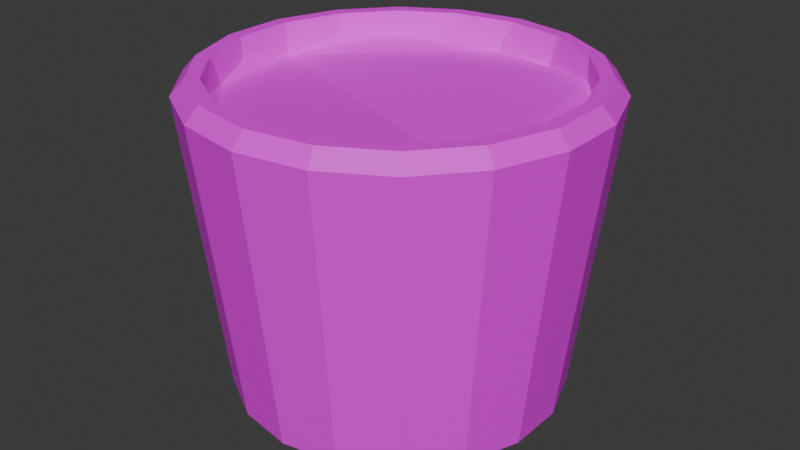 # Source: bucket.blend  (saved by Blender 5.0.119; exported with 4.5.12 LTS)
import bpy
from mathutils import Matrix  # noqa: F401  (used for matrix-valued properties, if any)

bpy.ops.wm.read_factory_settings(use_empty=True)
scene = bpy.context.scene
scene.name = 'Scene'

# ---- collections
col_collection = bpy.data.collections.new('Collection'); scene.collection.children.link(col_collection)
col_collection_001 = bpy.data.collections.new('Collection.001'); col_collection.children.link(col_collection_001)

# ---- images (referenced by path relative to the original .blend; pixels are not part of the script)
import os
ASSET_DIR = os.environ.get("B2B_ASSET_DIR", "")  # directory of the original .blend (textures are referenced by path, not embedded)
HERE = os.path.dirname(os.path.abspath(__file__))  # packed textures are extracted next to this script under _unpacked/

def load_image(name, relpath, width, height, colorspace="sRGB"):
    """Load a texture the original file referenced (path relative to the .blend, or extracted next to this script)."""
    p = next((c for c in (os.path.join(HERE, relpath), os.path.join(ASSET_DIR, relpath)) if relpath and os.path.exists(c)), "")
    if p:
        img = bpy.data.images.load(p, check_existing=True)
        img.name = name
    else:  # same state as the original file: an image datablock whose file is absent (Cycles renders it pink)
        img = bpy.data.images.new(name, width, height)
        img.source = "FILE"
        img.filepath = "//" + (relpath or name)
    img.colorspace_settings.name = colorspace
    return img
img_bucket_png_001 = load_image('bucket.png.001', 'bucket.png', 1024, 1024, 'sRGB')

# ---- materials (node trees are filled in below, after node groups)
mat_material_005 = bpy.data.materials.new('Material.005')

# ---- material node trees
mat_material_005.use_nodes = True; mat_material_005.node_tree.nodes.clear()
_N = mat_material_005.node_tree.nodes; _L = mat_material_005.node_tree.links
n0 = _N.new('ShaderNodeBsdfPrincipled'); n0.name = 'Principled BSDF'; n0.location = (-200, 100)
n1 = _N.new('ShaderNodeOutputMaterial'); n1.name = 'Material Output'; n1.location = (200, 100)
n2 = _N.new('ShaderNodeTexImage'); n2.name = 'Image Texture'; n2.location = (-490, 80)
n2.image = img_bucket_png_001
_L.new(n0.outputs[0], n1.inputs[0])
_L.new(n2.outputs[0], n0.inputs[0])
n1.is_active_output = True

# ---- world
world_world = bpy.data.worlds.new('World'); scene.world = world_world
world_world.use_nodes = True; world_world.node_tree.nodes.clear()
_N = world_world.node_tree.nodes; _L = world_world.node_tree.links
n0 = _N.new('ShaderNodeOutputWorld'); n0.name = 'World Output'; n0.location = (200, 100)
n1 = _N.new('ShaderNodeBackground'); n1.name = 'Background'; n1.location = (-200, 100)
n1.inputs[0].default_value = (0.05088, 0.05088, 0.05088, 1.0)
_L.new(n1.outputs[0], n0.inputs[0])
n0.is_active_output = True
world_world.color = (0.05088, 0.05088, 0.05088)
world_world.sun_shadow_jitter_overblur = 0.0

# ---- meshes
me_circle_002 = bpy.data.meshes.new('Circle.002')
me_circle_002.from_pydata([(0.0, 1.0, 0.0), (-0.342, 0.9397, 0.0), (-0.6428, 0.766, 0.0), (-0.866, 0.5, 0.0), (-0.9848, 0.1736, 0.0), (-0.9848, -0.1736, 0.0), (-0.866, -0.5, 0.0), (-0.6428, -0.766, 0.0), (-0.342, -0.9397, 0.0), (0.0, -1.0, 0.0), (0.342, -0.9397, 0.0), (0.6428, -0.766, 0.0), (0.866, -0.5, 0.0), (0.9848, -0.1736, 0.0), (0.9848, 0.1736, 0.0), (0.866, 0.5, 0.0), (0.6428, 0.766, 0.0), (0.342, 0.9397, 0.0), (-0.3581, 0.984, 1.885), (-2.935e-09, 1.047, 1.885), (-0.6731, 0.8022, 1.885), (-0.9068, 0.5236, 1.885), (-1.031, 0.1818, 1.885), (-1.031, -0.1818, 1.885), (-0.9068, -0.5236, 1.885), (-0.6731, -0.8022, 1.885), (-0.3581, -0.984, 1.885), (-2.935e-09, -1.047, 1.885), (0.3581, -0.984, 1.885), (0.6731, -0.8022, 1.885), (0.9068, -0.5236, 1.885), (1.031, -0.1818, 1.885), (1.031, 0.1818, 1.885), (0.9068, 0.5236, 1.885), (0.6731, 0.8022, 1.885), (0.3581, 0.984, 1.885), (-0.4571, 0.9268, 1.689), (-0.08897, 1.031, 1.689), (-0.6731, 0.8022, 1.736), (-0.9068, 0.5236, 1.767), (-1.027, 0.1775, 1.685), (-1.031, -0.1818, 1.748), (-0.9385, -0.4365, 1.689), (-0.6731, -0.8022, 1.771), (-0.3581, -0.984, 1.767), (9.59e-09, -1.047, 1.729), (0.3581, -0.984, 1.729), (0.6731, -0.8022, 1.725), (0.9068, -0.5236, 1.689), (1.031, -0.1818, 1.689), (1.031, 0.1818, 1.689), (0.9068, 0.5236, 1.689), (0.6731, 0.8022, 1.741), (0.3059, 0.9895, 1.689), (-0.4143, 1.138, 1.796), (-0.3869, 1.063, 1.885), (-2.935e-09, 1.131, 1.885), (-2.797e-09, 1.211, 1.796), (-0.7785, 0.9278, 1.796), (-0.7272, 0.8666, 1.885), (-1.049, 0.6056, 1.796), (-0.9797, 0.5657, 1.885), (-1.193, 0.2103, 1.796), (-1.114, 0.1965, 1.885), (-1.193, -0.2103, 1.796), (-1.114, -0.1965, 1.885), (-1.049, -0.6056, 1.796), (-0.9797, -0.5657, 1.885), (-0.7785, -0.9278, 1.796), (-0.7272, -0.8666, 1.885), (-0.4143, -1.138, 1.796), (-0.3869, -1.063, 1.885), (-2.797e-09, -1.211, 1.796), (-2.935e-09, -1.131, 1.885), (0.4143, -1.138, 1.796), (0.3869, -1.063, 1.885), (0.7785, -0.9278, 1.796), (0.7272, -0.8666, 1.885), (1.049, -0.6056, 1.796), (0.9797, -0.5657, 1.885), (1.193, -0.2103, 1.796), (1.114, -0.1965, 1.885), (1.193, 0.2103, 1.796), (1.114, 0.1965, 1.885), (1.049, 0.6056, 1.796), (0.9797, 0.5657, 1.885), (0.7785, 0.9278, 1.796), (0.7272, 0.8666, 1.885), (0.4143, 1.138, 1.796), (0.3869, 1.063, 1.885)], [], [(1, 0, 17, 16, 15, 14, 13, 12, 11, 10, 9, 8, 7, 6, 5, 4, 3, 2), (28, 29, 47, 46), (36, 38, 39, 40, 41, 42, 43, 44, 45, 46, 47, 48, 49, 50, 51, 52, 53, 37), (21, 22, 40, 39), (29, 30, 48, 47), (22, 23, 41, 40), (30, 31, 49, 48), (23, 24, 42, 41), (31, 32, 50, 49), (24, 25, 43, 42), (32, 33, 51, 50), (25, 26, 44, 43), (19, 18, 36, 37), (33, 34, 52, 51), (26, 27, 45, 44), (18, 20, 38, 36), (34, 35, 53, 52), (27, 28, 46, 45), (20, 21, 39, 38), (35, 19, 37, 53), (55, 56, 57, 54), (59, 55, 54, 58), (61, 59, 58, 60), (63, 61, 60, 62), (65, 63, 62, 64), (67, 65, 64, 66), (69, 67, 66, 68), (71, 69, 68, 70), (73, 71, 70, 72), (75, 73, 72, 74), (77, 75, 74, 76), (79, 77, 76, 78), (81, 79, 78, 80), (83, 81, 80, 82), (85, 83, 82, 84), (87, 85, 84, 86), (89, 87, 86, 88), (56, 89, 88, 57), (18, 19, 56, 55), (0, 1, 54, 57), (20, 18, 55, 59), (1, 2, 58, 54), (17, 0, 57, 88), (19, 35, 89, 56), (21, 20, 59, 61), (2, 3, 60, 58), (22, 21, 61, 63), (3, 4, 62, 60), (23, 22, 63, 65), (4, 5, 64, 62), (24, 23, 65, 67), (5, 6, 66, 64), (25, 24, 67, 69), (6, 7, 68, 66), (26, 25, 69, 71), (7, 8, 70, 68), (27, 26, 71, 73), (8, 9, 72, 70), (28, 27, 73, 75), (9, 10, 74, 72), (29, 28, 75, 77), (10, 11, 76, 74), (30, 29, 77, 79), (11, 12, 78, 76), (31, 30, 79, 81), (12, 13, 80, 78), (32, 31, 81, 83), (13, 14, 82, 80), (33, 32, 83, 85), (14, 15, 84, 82), (34, 33, 85, 87), (15, 16, 86, 84), (35, 34, 87, 89), (16, 17, 88, 86)])
_uv = me_circle_002.uv_layers.new(name='UVMap')
_uv.uv.foreach_set('vector', [0.9257, 0.01276, 0.9257, 0.01276, 0.9257, 0.01276, 0.9257, 0.01276, 0.9257, 0.01276, 0.9257, 0.01276, 0.9257, 0.01276, 0.9257, 0.01276, 0.9257, 0.01276, 0.9257, 0.01276, 0.9257, 0.01276, 0.9257, 0.01276, 0.9257, 0.01276, 0.9257, 0.01276, 0.9257, 0.01276, 0.9257, 0.01276, 0.9257, 0.01276, 0.9257, 0.01276, 0.1684, 0.5864, 0.09322, 0.5864, 0.09322, 0.6463, 0.1684, 0.6597, 0.01276, 0.9823, 0.01276, 0.9823, 0.01276, 0.9823, 0.01276, 0.9823, 0.01276, 0.9823, 0.01276, 0.9823, 0.01276, 0.9823, 0.01276, 0.9823, 0.01276, 0.9823, 0.01276, 0.9823, 0.01276, 0.9823, 0.01276, 0.9823, 0.01276, 0.9823, 0.01276, 0.9823, 0.01276, 0.9823, 0.01276, 0.9823, 0.01276, 0.9823, 0.01276, 0.9823, 0.1289, 0.5864, 0.2105, 0.5864, 0.2113, 0.6609, 0.1289, 0.6304, 0.4454, 0.5864, 0.3789, 0.5864, 0.3789, 0.6597, 0.4454, 0.6463, 0.2105, 0.5864, 0.2973, 0.5864, 0.2973, 0.6376, 0.2113, 0.6609, 0.3789, 0.5864, 0.2973, 0.5864, 0.2973, 0.6597, 0.3789, 0.6597, 0.2973, 0.5864, 0.3789, 0.5864, 0.3581, 0.6597, 0.2973, 0.6376, 0.2973, 0.5864, 0.2105, 0.5864, 0.2105, 0.6597, 0.2973, 0.6597, 0.3789, 0.5864, 0.4454, 0.5864, 0.4454, 0.6289, 0.3581, 0.6597, 0.2105, 0.5864, 0.1289, 0.5864, 0.1289, 0.6597, 0.2105, 0.6597, 0.4146, 0.5864, 0.3394, 0.5864, 0.3394, 0.6304, 0.4146, 0.6289, 0.2539, 0.5864, 0.3394, 0.5864, 0.3631, 0.6597, 0.2752, 0.6597, 0.1289, 0.5864, 0.06241, 0.5864, 0.06241, 0.6403, 0.1289, 0.6597, 0.3394, 0.5864, 0.2539, 0.5864, 0.2539, 0.6597, 0.3394, 0.6304, 0.3394, 0.5864, 0.4146, 0.5864, 0.4146, 0.6421, 0.3631, 0.6597, 0.09322, 0.5864, 0.1684, 0.5864, 0.1809, 0.6597, 0.09322, 0.6403, 0.2539, 0.5864, 0.1684, 0.5864, 0.1684, 0.6597, 0.2539, 0.6597, 0.06241, 0.5864, 0.1289, 0.5864, 0.1289, 0.6304, 0.06241, 0.6421, 0.1684, 0.5864, 0.2539, 0.5864, 0.2752, 0.6597, 0.1809, 0.6597, 0.7546, 0.9836, 0.7169, 0.9836, 0.7169, 0.9441, 0.7573, 0.9441, 0.7878, 0.9836, 0.7546, 0.9836, 0.7573, 0.9441, 0.7928, 0.9441, 0.8124, 0.9836, 0.7878, 0.9836, 0.7928, 0.9441, 0.8191, 0.9441, 0.8255, 0.9836, 0.8124, 0.9836, 0.8191, 0.9441, 0.8331, 0.9441, 0.8255, 0.9836, 0.8255, 0.9836, 0.8331, 0.9441, 0.8331, 0.9441, 0.8124, 0.9836, 0.8255, 0.9836, 0.8331, 0.9441, 0.8191, 0.9441, 0.7878, 0.9836, 0.8124, 0.9836, 0.8191, 0.9441, 0.7928, 0.9441, 0.7546, 0.9836, 0.7878, 0.9836, 0.7928, 0.9441, 0.7573, 0.9441, 0.7169, 0.9836, 0.7546, 0.9836, 0.7573, 0.9441, 0.7169, 0.9441, 0.6792, 0.9836, 0.7169, 0.9836, 0.7169, 0.9441, 0.6766, 0.9441, 0.6461, 0.9836, 0.6792, 0.9836, 0.6766, 0.9441, 0.6411, 0.9441, 0.6215, 0.9836, 0.6461, 0.9836, 0.6411, 0.9441, 0.6147, 0.9441, 0.6084, 0.9836, 0.6215, 0.9836, 0.6147, 0.9441, 0.6007, 0.9441, 0.6084, 0.9836, 0.6084, 0.9836, 0.6007, 0.9441, 0.6007, 0.9441, 0.6215, 0.9836, 0.6084, 0.9836, 0.6007, 0.9441, 0.6147, 0.9441, 0.6461, 0.9836, 0.6215, 0.9836, 0.6147, 0.9441, 0.6411, 0.9441, 0.6792, 0.9836, 0.6461, 0.9836, 0.6411, 0.9441, 0.6766, 0.9441, 0.7169, 0.9836, 0.6792, 0.9836, 0.6766, 0.9441, 0.7169, 0.9441, 0.7518, 0.9836, 0.7169, 0.9836, 0.7169, 0.9836, 0.7546, 0.9836, 0.7169, 0.3579, 0.7502, 0.3579, 0.7573, 0.9441, 0.7169, 0.9441, 0.7825, 0.9836, 0.7518, 0.9836, 0.7546, 0.9836, 0.7878, 0.9836, 0.7502, 0.3579, 0.7796, 0.3579, 0.7928, 0.9441, 0.7573, 0.9441, 0.6836, 0.3579, 0.7169, 0.3579, 0.7169, 0.9441, 0.6766, 0.9441, 0.7169, 0.9836, 0.682, 0.9836, 0.6792, 0.9836, 0.7169, 0.9836, 0.8053, 0.9836, 0.7825, 0.9836, 0.7878, 0.9836, 0.8124, 0.9836, 0.7796, 0.3579, 0.8013, 0.3579, 0.8191, 0.9441, 0.7928, 0.9441, 0.8174, 0.9836, 0.8053, 0.9836, 0.8124, 0.9836, 0.8255, 0.9836, 0.8013, 0.3579, 0.8129, 0.3579, 0.8331, 0.9441, 0.8191, 0.9441, 0.8174, 0.9836, 0.8174, 0.9836, 0.8255, 0.9836, 0.8255, 0.9836, 0.8129, 0.3579, 0.8129, 0.3579, 0.8331, 0.9441, 0.8331, 0.9441, 0.8053, 0.9836, 0.8174, 0.9836, 0.8255, 0.9836, 0.8124, 0.9836, 0.8129, 0.3579, 0.8013, 0.3579, 0.8191, 0.9441, 0.8331, 0.9441, 0.7825, 0.9836, 0.8053, 0.9836, 0.8124, 0.9836, 0.7878, 0.9836, 0.8013, 0.3579, 0.7796, 0.3579, 0.7928, 0.9441, 0.8191, 0.9441, 0.7518, 0.9836, 0.7825, 0.9836, 0.7878, 0.9836, 0.7546, 0.9836, 0.7796, 0.3579, 0.7502, 0.3579, 0.7573, 0.9441, 0.7928, 0.9441, 0.7169, 0.9836, 0.7518, 0.9836, 0.7546, 0.9836, 0.7169, 0.9836, 0.7502, 0.3579, 0.7169, 0.3579, 0.7169, 0.9441, 0.7573, 0.9441, 0.682, 0.9836, 0.7169, 0.9836, 0.7169, 0.9836, 0.6792, 0.9836, 0.7169, 0.3579, 0.6836, 0.3579, 0.6766, 0.9441, 0.7169, 0.9441, 0.6513, 0.9836, 0.682, 0.9836, 0.6792, 0.9836, 0.6461, 0.9836, 0.6836, 0.3579, 0.6543, 0.3579, 0.6411, 0.9441, 0.6766, 0.9441, 0.6286, 0.9836, 0.6513, 0.9836, 0.6461, 0.9836, 0.6215, 0.9836, 0.6543, 0.3579, 0.6325, 0.3579, 0.6147, 0.9441, 0.6411, 0.9441, 0.6165, 0.9836, 0.6286, 0.9836, 0.6215, 0.9836, 0.6084, 0.9836, 0.6325, 0.3579, 0.621, 0.3579, 0.6007, 0.9441, 0.6147, 0.9441, 0.6165, 0.9836, 0.6165, 0.9836, 0.6084, 0.9836, 0.6084, 0.9836, 0.621, 0.3579, 0.621, 0.3579, 0.6007, 0.9441, 0.6007, 0.9441, 0.6286, 0.9836, 0.6165, 0.9836, 0.6084, 0.9836, 0.6215, 0.9836, 0.621, 0.3579, 0.6325, 0.3579, 0.6147, 0.9441, 0.6007, 0.9441, 0.6513, 0.9836, 0.6286, 0.9836, 0.6215, 0.9836, 0.6461, 0.9836, 0.6325, 0.3579, 0.6543, 0.3579, 0.6411, 0.9441, 0.6147, 0.9441, 0.682, 0.9836, 0.6513, 0.9836, 0.6461, 0.9836, 0.6792, 0.9836, 0.6543, 0.3579, 0.6836, 0.3579, 0.6766, 0.9441, 0.6411, 0.9441])
me_circle_002.materials.append(mat_material_005)
me_circle_002.update()

# ---- objects
ob_circle_001 = bpy.data.objects.new('Circle.001', me_circle_002)

# ---- transforms, parenting, visibility, modifiers, constraints
ob_circle_001.location = (0.0, 0.0, 0.0)
ob_circle_001.scale = (0.3, 0.3, 0.3)

# ---- collection membership
col_collection_001.objects.link(ob_circle_001)

# ---- scene / render settings (as saved in the file)
scene.frame_start = 1; scene.frame_end = 250; scene.frame_set(1)
scene.render.engine = 'BLENDER_EEVEE_NEXT'
scene.render.bake_bias = 0.0
scene.render.bake_samples = 0
scene.cycles.sampling_pattern = 'TABULATED_SOBOL'
scene.eevee.use_volume_custom_range = False
bpy.context.view_layer.update()

# ---- added for rendering (the .blend has no active camera and no usable light): camera, sun
cam_auto = bpy.data.cameras.new('AutoCamera')
cam_auto.lens = 50.0
cam_auto.sensor_width = 36.0
cam_auto.clip_end = 1000.0
ob_auto_camera = bpy.data.objects.new('AutoCamera', cam_auto)
scene.collection.objects.link(ob_auto_camera)
ob_auto_camera.location = (1.07897, -1.29476, 1.14586)
ob_auto_camera.rotation_euler = (1.09748, -7.21219e-08, 0.694738)
scene.camera = ob_auto_camera
light_auto_sun = bpy.data.lights.new('AutoSun', 'SUN')
light_auto_sun.energy = 3.0
light_auto_sun.angle = 0.0523599
ob_auto_sun = bpy.data.objects.new('AutoSun', light_auto_sun)
scene.collection.objects.link(ob_auto_sun)
ob_auto_sun.rotation_euler = (0.872665, 0.174533, 0.523599)
bpy.context.view_layer.update()
